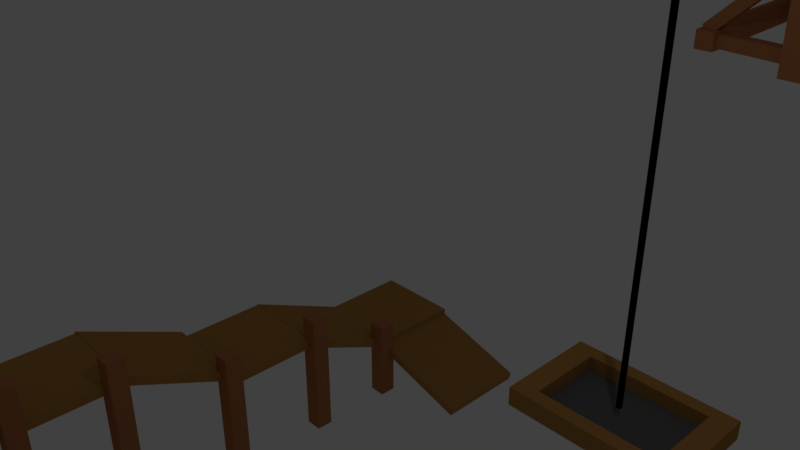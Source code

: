 # Source: quarry.blend  (saved by Blender 2.78.0; exported with 4.5.12 LTS)
import bpy
from mathutils import Matrix  # noqa: F401  (used for matrix-valued properties, if any)

bpy.ops.wm.read_factory_settings(use_empty=True)
scene = bpy.context.scene
scene.name = 'Scene'

# ---- collections
col_collection_1 = bpy.data.collections.new('Collection 1'); scene.collection.children.link(col_collection_1)

# ---- materials (node trees are filled in below, after node groups)
mat_material_052 = bpy.data.materials.new('Material.052')
mat_material_052.alpha_threshold = 0.0
mat_material_052.use_transparent_shadow = False
mat_material_052.diffuse_color = (0.4672, 0.2425, 0.06773, 1.0)
mat_material_052.roughness = 0.5
mat_material_007 = bpy.data.materials.new('Material.007')
mat_material_007.alpha_threshold = 0.0
mat_material_007.use_transparent_shadow = False
mat_material_007.diffuse_color = (0.1424, 0.1424, 0.1424, 1.0)
mat_material_007.roughness = 0.5
mat_material_012 = bpy.data.materials.new('Material.012')
mat_material_012.alpha_threshold = 0.0
mat_material_012.use_transparent_shadow = False
mat_material_012.diffuse_color = (0.0, 0.0, 0.0, 1.0)
mat_material_012.roughness = 0.5
mat_material_006 = bpy.data.materials.new('Material.006')
mat_material_006.alpha_threshold = 0.0
mat_material_006.use_transparent_shadow = False
mat_material_006.diffuse_color = (0.477, 0.1889, 0.0791, 1.0)
mat_material_006.roughness = 0.5
mat_material_000 = bpy.data.materials.new('Material.000')
mat_material_000.alpha_threshold = 0.0
mat_material_000.use_transparent_shadow = False
mat_material_000.diffuse_color = (0.2883, 0.05852, 0.009468, 1.0)
mat_material_000.roughness = 0.5

# ---- material node trees

# ---- world
world_world = bpy.data.worlds.new('World'); scene.world = world_world
world_world.color = (0.05088, 0.05088, 0.05088)
world_world.use_sun_shadow = False
world_world.sun_shadow_jitter_overblur = 0.0
world_world.cycles.sampling_method = 'MANUAL'

# ---- cameras
cam_camera = bpy.data.cameras.new('Camera')
cam_camera.clip_end = 100.0
cam_camera.lens = 35.0
cam_camera.sensor_width = 32.0
cam_camera.sensor_height = 18.0
cam_camera.ortho_scale = 7.314
cam_camera.dof.focus_distance = 0.0
cam_camera.dof.aperture_fstop = 128.0

# ---- lights
light_lamp = bpy.data.lights.new('Lamp', 'POINT')
light_lamp.transmission_factor = 0.0
light_lamp.cutoff_distance = 30.0
light_lamp.energy = 100.0
light_lamp.shadow_buffer_clip_start = 1.001
light_lamp.shadow_soft_size = 0.1
light_lamp.shadow_maximum_resolution = 0.006
light_lamp.use_absolute_resolution = True

# ---- meshes
me_cube_066 = bpy.data.meshes.new('Cube.066')
me_cube_066.from_pydata([(-1.0, -1.0, -1.0), (-1.0, -1.0, 1.0), (-1.0, 1.0, -1.0), (-1.0, 1.0, 1.0), (1.0, -1.0, -1.0), (1.0, -1.0, 1.0), (1.0, 1.0, -1.0), (1.0, 1.0, 1.0), (-1.0, -0.3333, 1.0), (-1.0, 0.3333, 1.0), (-0.3333, 1.0, 1.0), (0.3333, 1.0, 1.0), (1.0, 0.3333, 1.0), (1.0, -0.3333, 1.0), (0.3333, -1.0, 1.0), (-0.3333, -1.0, 1.0), (0.7359, 0.7359, 1.0), (0.7359, -0.7359, 1.0), (-0.7359, 0.7359, 1.0), (-0.7359, -0.7359, 1.0), (0.7359, 0.7359, -0.4201), (0.7359, -0.7359, -0.4201), (-0.7359, 0.7359, -0.4201), (-0.7359, -0.7359, -0.4201)], [], [(0, 1, 8, 9, 3, 2), (2, 3, 10, 11, 7, 6), (6, 7, 12, 13, 5, 4), (4, 5, 14, 15, 1, 0), (2, 6, 4, 0), (19, 8, 1, 15), (13, 17, 14, 5), (17, 19, 15, 14), (7, 11, 16, 12), (12, 16, 17, 13), (11, 10, 18, 16), (19, 17, 21, 23), (10, 3, 9, 18), (18, 9, 8, 19), (20, 22, 23, 21), (18, 19, 23, 22), (16, 18, 22, 20), (17, 16, 20, 21)])
me_cube_066.polygons.foreach_set('material_index', [0, 0, 0, 0, 0, 0, 0, 0, 0, 0, 0, 0, 0, 0, 1, 0, 0, 0])
me_cube_066.materials.append(mat_material_052)
me_cube_066.materials.append(mat_material_007)
me_cube_066.use_remesh_preserve_volume = False
me_cube_066.use_remesh_preserve_attributes = False
me_cube_066.use_mirror_vertex_groups = False
me_cube_066.update()
me_cube_065 = bpy.data.meshes.new('Cube.065')
me_cube_065.from_pydata([(-1.0, -1.0, -1.0), (-1.0, -1.0, 1.0), (-1.0, 1.0, -1.0), (-1.0, 1.0, 1.0), (1.0, -1.0, -1.0), (1.0, -1.0, 1.0), (1.0, 1.0, -1.0), (1.0, 1.0, 1.0)], [], [(0, 1, 3, 2), (2, 3, 7, 6), (6, 7, 5, 4), (4, 5, 1, 0), (2, 6, 4, 0), (7, 3, 1, 5)])
me_cube_065.materials.append(mat_material_012)
me_cube_065.use_remesh_preserve_volume = False
me_cube_065.use_remesh_preserve_attributes = False
me_cube_065.use_mirror_vertex_groups = False
me_cube_065.update()
me_circle_002 = bpy.data.meshes.new('Circle.002')
me_circle_002.from_pydata([(0.0, 1.0, 0.0), (-0.7071, 0.7071, 0.0), (-1.0, -4.371e-08, 0.0), (-0.7071, -0.7071, 0.0), (8.742e-08, -1.0, 0.0), (0.7071, -0.7071, 0.0), (1.0, 1.192e-08, 0.0), (0.7071, 0.7071, 0.0), (3.318e-08, 1.0, 1.872), (-0.7071, 0.7071, 1.872), (-1.0, -4.371e-08, 1.872), (-0.7071, -0.7071, 1.872), (1.206e-07, -1.0, 1.872), (0.7071, -0.7071, 1.872), (1.0, 1.192e-08, 1.872), (0.7071, 0.7071, 1.872), (6.883e-09, 0.8845, 0.1081), (-0.6254, 0.6254, 0.1081), (-0.8845, -3.823e-08, 0.1081), (-0.6254, -0.6254, 0.1081), (8.421e-08, -0.8845, 0.1081), (0.6254, -0.6254, 0.1081), (0.8845, 1.098e-08, 0.1081), (0.6254, 0.6254, 0.1081), (3.623e-08, 0.8845, 1.764), (-0.6254, 0.6254, 1.764), (-0.8845, -3.823e-08, 1.764), (-0.6254, -0.6254, 1.764), (1.136e-07, -0.8845, 1.764), (0.6254, -0.6254, 1.764), (0.8845, 1.098e-08, 1.764), (0.6254, 0.6254, 1.764)], [], [(3, 11, 12, 4), (4, 12, 13, 5), (2, 10, 11, 3), (1, 9, 10, 2), (0, 8, 9, 1), (7, 15, 8, 0), (6, 14, 15, 7), (5, 13, 14, 6), (19, 20, 28, 27), (20, 21, 29, 28), (18, 19, 27, 26), (17, 18, 26, 25), (16, 17, 25, 24), (23, 16, 24, 31), (22, 23, 31, 30), (21, 22, 30, 29), (14, 13, 29, 30), (6, 7, 23, 22), (15, 14, 30, 31), (7, 0, 16, 23), (0, 1, 17, 16), (8, 15, 31, 24), (9, 8, 24, 25), (1, 2, 18, 17), (10, 9, 25, 26), (2, 3, 19, 18), (11, 10, 26, 27), (3, 4, 20, 19), (12, 11, 27, 28), (4, 5, 21, 20), (13, 12, 28, 29), (5, 6, 22, 21)])
me_circle_002.materials.append(mat_material_006)
me_circle_002.use_remesh_preserve_volume = False
me_circle_002.use_remesh_preserve_attributes = False
me_circle_002.use_mirror_vertex_groups = False
me_circle_002.update()
me_cube_001 = bpy.data.meshes.new('Cube.001')
me_cube_001.from_pydata([(-1.0, -1.0, -1.0), (-1.0, -1.0, 1.0), (-1.0, 1.0, -1.0), (-1.0, 1.0, 1.0), (1.0, -1.0, -1.0), (1.0, -1.0, 1.0), (1.0, 1.0, -1.0), (1.0, 1.0, 1.0)], [], [(0, 1, 3, 2), (2, 3, 7, 6), (6, 7, 5, 4), (4, 5, 1, 0), (2, 6, 4, 0), (7, 3, 1, 5)])
me_cube_001.materials.append(mat_material_006)
me_cube_001.use_remesh_preserve_volume = False
me_cube_001.use_remesh_preserve_attributes = False
me_cube_001.use_mirror_vertex_groups = False
me_cube_001.update()
me_cube = bpy.data.meshes.new('Cube')
me_cube.from_pydata([(-1.0, -1.0, -1.0), (-1.0, -1.0, 1.0), (-1.0, 1.0, -1.0), (-1.0, 1.0, 1.0), (1.0, -1.0, -1.0), (1.0, -1.0, 1.0), (1.0, 1.0, -1.0), (1.0, 1.0, 1.0)], [], [(0, 1, 3, 2), (2, 3, 7, 6), (6, 7, 5, 4), (4, 5, 1, 0), (2, 6, 4, 0), (7, 3, 1, 5)])
me_cube.materials.append(mat_material_052)
me_cube.use_remesh_preserve_volume = False
me_cube.use_remesh_preserve_attributes = False
me_cube.use_mirror_vertex_groups = False
me_cube.update()
me_cube_002 = bpy.data.meshes.new('Cube.002')
me_cube_002.from_pydata([(-1.0, -1.0, -1.0), (-1.0, -1.0, 1.0), (-1.0, 1.0, -1.0), (-1.0, 1.0, 1.0), (1.0, -1.0, -1.0), (1.0, -1.0, 1.0), (1.0, 1.0, -1.0), (1.0, 1.0, 1.0)], [], [(0, 1, 3, 2), (2, 3, 7, 6), (6, 7, 5, 4), (4, 5, 1, 0), (2, 6, 4, 0), (7, 3, 1, 5)])
me_cube_002.materials.append(mat_material_052)
me_cube_002.use_remesh_preserve_volume = False
me_cube_002.use_remesh_preserve_attributes = False
me_cube_002.use_mirror_vertex_groups = False
me_cube_002.update()
me_cube_003 = bpy.data.meshes.new('Cube.003')
me_cube_003.from_pydata([(-1.0, -1.0, -1.0), (-1.0, -1.0, 1.0), (-1.0, 1.0, -1.0), (-1.0, 1.0, 1.0), (1.0, -1.0, -1.0), (1.0, -1.0, 1.0), (1.0, 1.0, -1.0), (1.0, 1.0, 1.0)], [], [(0, 1, 3, 2), (2, 3, 7, 6), (6, 7, 5, 4), (4, 5, 1, 0), (2, 6, 4, 0), (7, 3, 1, 5)])
me_cube_003.materials.append(mat_material_052)
me_cube_003.use_remesh_preserve_volume = False
me_cube_003.use_remesh_preserve_attributes = False
me_cube_003.use_mirror_vertex_groups = False
me_cube_003.update()
me_cube_004 = bpy.data.meshes.new('Cube.004')
me_cube_004.from_pydata([(-1.0, -1.0, -1.0), (-1.0, -1.0, 1.0), (-1.0, 1.0, -1.0), (-1.0, 1.0, 1.0), (1.0, -1.0, -1.0), (1.0, -1.0, 1.0), (1.0, 1.0, -1.0), (1.0, 1.0, 1.0)], [], [(0, 1, 3, 2), (2, 3, 7, 6), (6, 7, 5, 4), (4, 5, 1, 0), (2, 6, 4, 0), (7, 3, 1, 5)])
me_cube_004.materials.append(mat_material_052)
me_cube_004.use_remesh_preserve_volume = False
me_cube_004.use_remesh_preserve_attributes = False
me_cube_004.use_mirror_vertex_groups = False
me_cube_004.update()
me_cube_005 = bpy.data.meshes.new('Cube.005')
me_cube_005.from_pydata([(-1.0, -1.0, -1.0), (-1.0, -1.0, 1.0), (-1.0, 1.0, -1.0), (-1.0, 1.0, 1.0), (1.0, -1.0, -1.0), (1.0, -1.0, 1.0), (1.0, 1.0, -1.0), (1.0, 1.0, 1.0)], [], [(0, 1, 3, 2), (2, 3, 7, 6), (6, 7, 5, 4), (4, 5, 1, 0), (2, 6, 4, 0), (7, 3, 1, 5)])
me_cube_005.materials.append(mat_material_052)
me_cube_005.use_remesh_preserve_volume = False
me_cube_005.use_remesh_preserve_attributes = False
me_cube_005.use_mirror_vertex_groups = False
me_cube_005.update()
me_cube_006 = bpy.data.meshes.new('Cube.006')
me_cube_006.from_pydata([(-1.0, -1.0, -1.0), (-1.0, -1.0, 1.0), (-1.0, 1.0, -1.0), (-1.0, 1.0, 1.0), (1.0, -1.0, -1.0), (1.0, -1.0, 1.0), (1.0, 1.0, -1.0), (1.0, 1.0, 1.0)], [], [(0, 1, 3, 2), (2, 3, 7, 6), (6, 7, 5, 4), (4, 5, 1, 0), (2, 6, 4, 0), (7, 3, 1, 5)])
me_cube_006.materials.append(mat_material_052)
me_cube_006.use_remesh_preserve_volume = False
me_cube_006.use_remesh_preserve_attributes = False
me_cube_006.use_mirror_vertex_groups = False
me_cube_006.update()
me_cube_007 = bpy.data.meshes.new('Cube.007')
me_cube_007.from_pydata([(-1.0, -1.0, -1.0), (-1.0, -1.0, 1.0), (-1.0, 1.0, -1.0), (-1.0, 1.0, 1.0), (1.0, -1.0, -1.0), (1.0, -1.0, 1.0), (1.0, 1.0, -1.0), (1.0, 1.0, 1.0)], [], [(0, 1, 3, 2), (2, 3, 7, 6), (6, 7, 5, 4), (4, 5, 1, 0), (2, 6, 4, 0), (7, 3, 1, 5)])
me_cube_007.materials.append(mat_material_052)
me_cube_007.use_remesh_preserve_volume = False
me_cube_007.use_remesh_preserve_attributes = False
me_cube_007.use_mirror_vertex_groups = False
me_cube_007.update()
me_cube_008 = bpy.data.meshes.new('Cube.008')
me_cube_008.from_pydata([(-1.0, -1.0, -1.0), (-1.0, -1.0, 1.0), (-1.0, 1.0, -1.0), (-1.0, 1.0, 1.0), (1.0, -1.0, -1.0), (1.0, -1.0, 1.0), (1.0, 1.0, -1.0), (1.0, 1.0, 1.0)], [], [(0, 1, 3, 2), (2, 3, 7, 6), (6, 7, 5, 4), (4, 5, 1, 0), (2, 6, 4, 0), (7, 3, 1, 5)])
me_cube_008.materials.append(mat_material_052)
me_cube_008.use_remesh_preserve_volume = False
me_cube_008.use_remesh_preserve_attributes = False
me_cube_008.use_mirror_vertex_groups = False
me_cube_008.update()
me_cube_009 = bpy.data.meshes.new('Cube.009')
me_cube_009.from_pydata([(-1.0, -1.0, -1.0), (-1.0, -1.0, 1.0), (-1.0, 1.0, -1.0), (-1.0, 1.0, 1.0), (1.0, -1.0, -1.0), (1.0, -1.0, 1.0), (1.0, 1.0, -1.0), (1.0, 1.0, 1.0)], [], [(0, 1, 3, 2), (2, 3, 7, 6), (6, 7, 5, 4), (4, 5, 1, 0), (2, 6, 4, 0), (7, 3, 1, 5)])
me_cube_009.materials.append(mat_material_052)
me_cube_009.use_remesh_preserve_volume = False
me_cube_009.use_remesh_preserve_attributes = False
me_cube_009.use_mirror_vertex_groups = False
me_cube_009.update()
me_cube_011 = bpy.data.meshes.new('Cube.011')
me_cube_011.from_pydata([(-1.0, -1.0, -1.0), (-1.0, -1.0, 1.0), (-1.0, 1.0, -1.0), (-1.0, 1.0, 1.0), (1.0, -1.0, -1.0), (1.0, -1.0, 1.0), (1.0, 1.0, -1.0), (1.0, 1.0, 1.0)], [], [(0, 1, 3, 2), (2, 3, 7, 6), (6, 7, 5, 4), (4, 5, 1, 0), (2, 6, 4, 0), (7, 3, 1, 5)])
me_cube_011.materials.append(mat_material_052)
me_cube_011.use_remesh_preserve_volume = False
me_cube_011.use_remesh_preserve_attributes = False
me_cube_011.use_mirror_vertex_groups = False
me_cube_011.update()
me_cube_012 = bpy.data.meshes.new('Cube.012')
me_cube_012.from_pydata([(-1.0, -1.0, -1.0), (-1.0, -1.0, 1.0), (-1.0, 1.0, -1.0), (-1.0, 1.0, 1.0), (1.0, -1.0, -1.0), (1.0, -1.0, 1.0), (1.0, 1.0, -1.0), (1.0, 1.0, 1.0)], [], [(0, 1, 3, 2), (2, 3, 7, 6), (6, 7, 5, 4), (4, 5, 1, 0), (2, 6, 4, 0), (7, 3, 1, 5)])
me_cube_012.materials.append(mat_material_052)
me_cube_012.use_remesh_preserve_volume = False
me_cube_012.use_remesh_preserve_attributes = False
me_cube_012.use_mirror_vertex_groups = False
me_cube_012.update()
me_cube_013 = bpy.data.meshes.new('Cube.013')
me_cube_013.from_pydata([(-1.0, -1.0, -1.0), (-1.0, -1.0, 1.0), (-1.0, 1.0, -1.0), (-1.0, 1.0, 1.0), (1.0, -1.0, -1.0), (1.0, -1.0, 1.0), (1.0, 1.0, -1.0), (1.0, 1.0, 1.0)], [], [(0, 1, 3, 2), (2, 3, 7, 6), (6, 7, 5, 4), (4, 5, 1, 0), (2, 6, 4, 0), (7, 3, 1, 5)])
me_cube_013.materials.append(mat_material_052)
me_cube_013.use_remesh_preserve_volume = False
me_cube_013.use_remesh_preserve_attributes = False
me_cube_013.use_mirror_vertex_groups = False
me_cube_013.update()
me_cube_014 = bpy.data.meshes.new('Cube.014')
me_cube_014.from_pydata([(-1.0, -1.0, -1.0), (-1.0, -1.0, 1.0), (-1.0, 1.0, -1.0), (-1.0, 1.0, 1.0), (1.0, -1.0, -1.0), (1.0, -1.0, 1.0), (1.0, 1.0, -1.0), (1.0, 1.0, 1.0)], [], [(0, 1, 3, 2), (2, 3, 7, 6), (6, 7, 5, 4), (4, 5, 1, 0), (2, 6, 4, 0), (7, 3, 1, 5)])
me_cube_014.materials.append(mat_material_052)
me_cube_014.use_remesh_preserve_volume = False
me_cube_014.use_remesh_preserve_attributes = False
me_cube_014.use_mirror_vertex_groups = False
me_cube_014.update()
me_cube_015 = bpy.data.meshes.new('Cube.015')
me_cube_015.from_pydata([(-1.0, -1.0, -1.0), (-1.0, -1.0, 1.0), (-1.0, 1.0, -1.0), (-1.0, 1.0, 1.0), (1.0, -1.0, -1.0), (1.0, -1.0, 1.0), (1.0, 1.0, -1.0), (1.0, 1.0, 1.0)], [], [(0, 1, 3, 2), (2, 3, 7, 6), (6, 7, 5, 4), (4, 5, 1, 0), (2, 6, 4, 0), (7, 3, 1, 5)])
me_cube_015.materials.append(mat_material_006)
me_cube_015.use_remesh_preserve_volume = False
me_cube_015.use_remesh_preserve_attributes = False
me_cube_015.use_mirror_vertex_groups = False
me_cube_015.update()
me_cube_016 = bpy.data.meshes.new('Cube.016')
me_cube_016.from_pydata([(-1.0, -1.0, -1.0), (-1.0, -1.0, 1.0), (-1.0, 1.0, -1.0), (-1.0, 1.0, 1.0), (1.0, -1.0, -1.0), (1.0, -1.0, 1.0), (1.0, 1.0, -1.0), (1.0, 1.0, 1.0)], [], [(0, 1, 3, 2), (2, 3, 7, 6), (6, 7, 5, 4), (4, 5, 1, 0), (2, 6, 4, 0), (7, 3, 1, 5)])
me_cube_016.materials.append(mat_material_006)
me_cube_016.use_remesh_preserve_volume = False
me_cube_016.use_remesh_preserve_attributes = False
me_cube_016.use_mirror_vertex_groups = False
me_cube_016.update()
me_cube_017 = bpy.data.meshes.new('Cube.017')
me_cube_017.from_pydata([(-1.0, -1.0, -1.0), (-1.0, -1.0, 1.0), (-1.0, 1.0, -1.0), (-1.0, 1.0, 1.0), (1.0, -1.0, -1.0), (1.0, -1.0, 1.0), (1.0, 1.0, -1.0), (1.0, 1.0, 1.0)], [], [(0, 1, 3, 2), (2, 3, 7, 6), (6, 7, 5, 4), (4, 5, 1, 0), (2, 6, 4, 0), (7, 3, 1, 5)])
me_cube_017.materials.append(mat_material_006)
me_cube_017.use_remesh_preserve_volume = False
me_cube_017.use_remesh_preserve_attributes = False
me_cube_017.use_mirror_vertex_groups = False
me_cube_017.update()
me_cube_018 = bpy.data.meshes.new('Cube.018')
me_cube_018.from_pydata([(-1.0, -1.0, -1.0), (-1.0, -1.0, 1.0), (-1.0, 1.0, -1.0), (-1.0, 1.0, 1.0), (1.0, -1.0, -1.0), (1.0, -1.0, 1.0), (1.0, 1.0, -1.0), (1.0, 1.0, 1.0)], [], [(0, 1, 3, 2), (2, 3, 7, 6), (6, 7, 5, 4), (4, 5, 1, 0), (2, 6, 4, 0), (7, 3, 1, 5)])
me_cube_018.materials.append(mat_material_006)
me_cube_018.use_remesh_preserve_volume = False
me_cube_018.use_remesh_preserve_attributes = False
me_cube_018.use_mirror_vertex_groups = False
me_cube_018.update()
me_cube_019 = bpy.data.meshes.new('Cube.019')
me_cube_019.from_pydata([(-1.0, -1.0, -1.0), (-1.0, -1.0, 1.0), (-1.0, 1.0, -1.0), (-1.0, 1.0, 1.0), (1.0, -1.0, -1.0), (1.0, -1.0, 1.0), (1.0, 1.0, -1.0), (1.0, 1.0, 1.0)], [], [(0, 1, 3, 2), (2, 3, 7, 6), (6, 7, 5, 4), (4, 5, 1, 0), (2, 6, 4, 0), (7, 3, 1, 5)])
me_cube_019.materials.append(mat_material_006)
me_cube_019.use_remesh_preserve_volume = False
me_cube_019.use_remesh_preserve_attributes = False
me_cube_019.use_mirror_vertex_groups = False
me_cube_019.update()
me_cube_020 = bpy.data.meshes.new('Cube.020')
me_cube_020.from_pydata([(-1.0, -1.0, -1.0), (-1.0, -1.0, 1.0), (-1.0, 1.0, -1.0), (-1.0, 1.0, 1.0), (1.0, -1.0, -1.0), (1.0, -1.0, 1.0), (1.0, 1.0, -1.0), (1.0, 1.0, 1.0)], [], [(0, 1, 3, 2), (2, 3, 7, 6), (6, 7, 5, 4), (4, 5, 1, 0), (2, 6, 4, 0), (7, 3, 1, 5)])
me_cube_020.materials.append(mat_material_006)
me_cube_020.use_remesh_preserve_volume = False
me_cube_020.use_remesh_preserve_attributes = False
me_cube_020.use_mirror_vertex_groups = False
me_cube_020.update()
me_cube_021 = bpy.data.meshes.new('Cube.021')
me_cube_021.from_pydata([(-1.0, -1.0, -1.0), (-1.0, -1.0, 1.0), (-1.0, 1.0, -1.0), (-1.0, 1.0, 1.0), (1.0, -1.0, -1.0), (1.0, -1.0, 1.0), (1.0, 1.0, -1.0), (1.0, 1.0, 1.0)], [], [(0, 1, 3, 2), (2, 3, 7, 6), (6, 7, 5, 4), (4, 5, 1, 0), (2, 6, 4, 0), (7, 3, 1, 5)])
me_cube_021.materials.append(mat_material_006)
me_cube_021.use_remesh_preserve_volume = False
me_cube_021.use_remesh_preserve_attributes = False
me_cube_021.use_mirror_vertex_groups = False
me_cube_021.update()
me_cube_022 = bpy.data.meshes.new('Cube.022')
me_cube_022.from_pydata([(-1.0, -1.0, -1.0), (-1.0, -1.0, 1.0), (-1.0, 1.0, -1.0), (-1.0, 1.0, 1.0), (1.0, -1.0, -1.0), (1.0, -1.0, 1.0), (1.0, 1.0, -1.0), (1.0, 1.0, 1.0)], [], [(0, 1, 3, 2), (2, 3, 7, 6), (6, 7, 5, 4), (4, 5, 1, 0), (2, 6, 4, 0), (7, 3, 1, 5)])
me_cube_022.materials.append(mat_material_006)
me_cube_022.use_remesh_preserve_volume = False
me_cube_022.use_remesh_preserve_attributes = False
me_cube_022.use_mirror_vertex_groups = False
me_cube_022.update()
me_cube_023 = bpy.data.meshes.new('Cube.023')
me_cube_023.from_pydata([(-1.0, -1.0, -1.0), (-1.0, -1.0, 1.0), (-1.0, 1.0, -1.0), (-1.0, 1.0, 1.0), (1.0, -1.0, -1.0), (1.0, -1.0, 1.0), (1.0, 1.0, -1.0), (1.0, 1.0, 1.0)], [], [(0, 1, 3, 2), (2, 3, 7, 6), (6, 7, 5, 4), (4, 5, 1, 0), (2, 6, 4, 0), (7, 3, 1, 5)])
me_cube_023.materials.append(mat_material_006)
me_cube_023.use_remesh_preserve_volume = False
me_cube_023.use_remesh_preserve_attributes = False
me_cube_023.use_mirror_vertex_groups = False
me_cube_023.update()
me_cube_024 = bpy.data.meshes.new('Cube.024')
me_cube_024.from_pydata([(-1.0, -1.0, -1.0), (-1.0, -1.0, 1.0), (-1.0, 1.0, -1.0), (-1.0, 1.0, 1.0), (1.0, -1.0, -1.0), (1.0, -1.0, 1.0), (1.0, 1.0, -1.0), (1.0, 1.0, 1.0)], [], [(0, 1, 3, 2), (2, 3, 7, 6), (6, 7, 5, 4), (4, 5, 1, 0), (2, 6, 4, 0), (7, 3, 1, 5)])
me_cube_024.materials.append(mat_material_006)
me_cube_024.use_remesh_preserve_volume = False
me_cube_024.use_remesh_preserve_attributes = False
me_cube_024.use_mirror_vertex_groups = False
me_cube_024.update()
me_cube_025 = bpy.data.meshes.new('Cube.025')
me_cube_025.from_pydata([(-1.0, -1.0, -1.0), (-1.0, -1.0, 1.0), (-1.0, 1.0, -1.0), (-1.0, 1.0, 1.0), (1.0, -1.0, -1.0), (1.0, -1.0, 1.0), (1.0, 1.0, -1.0), (1.0, 1.0, 1.0)], [], [(0, 1, 3, 2), (2, 3, 7, 6), (6, 7, 5, 4), (4, 5, 1, 0), (2, 6, 4, 0), (7, 3, 1, 5)])
me_cube_025.materials.append(mat_material_006)
me_cube_025.use_remesh_preserve_volume = False
me_cube_025.use_remesh_preserve_attributes = False
me_cube_025.use_mirror_vertex_groups = False
me_cube_025.update()
me_cube_026 = bpy.data.meshes.new('Cube.026')
me_cube_026.from_pydata([(-1.0, -1.0, -1.0), (-1.0, -1.0, 1.0), (-1.0, 1.0, -1.0), (-1.0, 1.0, 1.0), (1.0, -1.0, -1.0), (1.0, -1.0, 1.0), (1.0, 1.0, -1.0), (1.0, 1.0, 1.0)], [], [(0, 1, 3, 2), (2, 3, 7, 6), (6, 7, 5, 4), (4, 5, 1, 0), (2, 6, 4, 0), (7, 3, 1, 5)])
me_cube_026.materials.append(mat_material_006)
me_cube_026.use_remesh_preserve_volume = False
me_cube_026.use_remesh_preserve_attributes = False
me_cube_026.use_mirror_vertex_groups = False
me_cube_026.update()
me_cube_027 = bpy.data.meshes.new('Cube.027')
me_cube_027.from_pydata([(-1.0, -1.0, -1.0), (-1.0, -1.0, 1.0), (-1.0, 1.0, -1.0), (-1.0, 1.0, 1.0), (1.0, -1.0, -1.0), (1.0, -1.0, 1.0), (1.0, 1.0, -1.0), (1.0, 1.0, 1.0)], [], [(0, 1, 3, 2), (2, 3, 7, 6), (6, 7, 5, 4), (4, 5, 1, 0), (2, 6, 4, 0), (7, 3, 1, 5)])
me_cube_027.materials.append(mat_material_006)
me_cube_027.use_remesh_preserve_volume = False
me_cube_027.use_remesh_preserve_attributes = False
me_cube_027.use_mirror_vertex_groups = False
me_cube_027.update()
me_cube_028 = bpy.data.meshes.new('Cube.028')
me_cube_028.from_pydata([(-1.0, -1.0, -1.0), (-1.0, -1.0, 1.0), (-1.0, 1.0, -1.0), (-1.0, 1.0, 1.0), (1.0, -1.0, -1.0), (1.0, -1.0, 1.0), (1.0, 1.0, -1.0), (1.0, 1.0, 1.0)], [], [(0, 1, 3, 2), (2, 3, 7, 6), (6, 7, 5, 4), (4, 5, 1, 0), (2, 6, 4, 0), (7, 3, 1, 5)])
me_cube_028.materials.append(mat_material_006)
me_cube_028.use_remesh_preserve_volume = False
me_cube_028.use_remesh_preserve_attributes = False
me_cube_028.use_mirror_vertex_groups = False
me_cube_028.update()
me_cube_029 = bpy.data.meshes.new('Cube.029')
me_cube_029.from_pydata([(-1.0, -1.0, -1.0), (-1.0, -1.0, 1.0), (-1.0, 1.0, -1.0), (-1.0, 1.0, 1.0), (1.0, -1.0, -1.0), (1.0, -1.0, 1.0), (1.0, 1.0, -1.0), (1.0, 1.0, 1.0)], [], [(0, 1, 3, 2), (2, 3, 7, 6), (6, 7, 5, 4), (4, 5, 1, 0), (2, 6, 4, 0), (7, 3, 1, 5)])
me_cube_029.materials.append(mat_material_006)
me_cube_029.use_remesh_preserve_volume = False
me_cube_029.use_remesh_preserve_attributes = False
me_cube_029.use_mirror_vertex_groups = False
me_cube_029.update()
me_cube_030 = bpy.data.meshes.new('Cube.030')
me_cube_030.from_pydata([(-1.0, -1.0, -1.0), (-1.0, -1.0, 1.0), (-1.0, 1.0, -1.0), (-1.0, 1.0, 1.0), (1.0, -1.0, -1.0), (1.0, -1.0, 1.0), (1.0, 1.0, -1.0), (1.0, 1.0, 1.0)], [], [(0, 1, 3, 2), (2, 3, 7, 6), (6, 7, 5, 4), (4, 5, 1, 0), (2, 6, 4, 0), (7, 3, 1, 5)])
me_cube_030.materials.append(mat_material_006)
me_cube_030.use_remesh_preserve_volume = False
me_cube_030.use_remesh_preserve_attributes = False
me_cube_030.use_mirror_vertex_groups = False
me_cube_030.update()
me_cube_031 = bpy.data.meshes.new('Cube.031')
me_cube_031.from_pydata([(-1.0, -1.0, -1.0), (-1.0, -1.0, 1.0), (-1.0, 1.0, -1.0), (-1.0, 1.0, 1.0), (1.0, -1.0, -1.0), (1.0, -1.0, 1.0), (1.0, 1.0, -1.0), (1.0, 1.0, 1.0)], [], [(0, 1, 3, 2), (2, 3, 7, 6), (6, 7, 5, 4), (4, 5, 1, 0), (2, 6, 4, 0), (7, 3, 1, 5)])
me_cube_031.materials.append(mat_material_006)
me_cube_031.use_remesh_preserve_volume = False
me_cube_031.use_remesh_preserve_attributes = False
me_cube_031.use_mirror_vertex_groups = False
me_cube_031.update()
me_cube_032 = bpy.data.meshes.new('Cube.032')
me_cube_032.from_pydata([(-1.0, -1.0, -1.0), (-1.0, -1.0, 1.0), (-1.0, 1.0, -1.0), (-1.0, 1.0, 1.0), (1.0, -1.0, -1.0), (1.0, -1.0, 1.0), (1.0, 1.0, -1.0), (1.0, 1.0, 1.0)], [], [(0, 1, 3, 2), (2, 3, 7, 6), (6, 7, 5, 4), (4, 5, 1, 0), (2, 6, 4, 0), (7, 3, 1, 5)])
me_cube_032.materials.append(mat_material_006)
me_cube_032.use_remesh_preserve_volume = False
me_cube_032.use_remesh_preserve_attributes = False
me_cube_032.use_mirror_vertex_groups = False
me_cube_032.update()
me_cube_052 = bpy.data.meshes.new('Cube.052')
me_cube_052.from_pydata([(-1.0, -1.0, -1.0), (-1.0, -1.0, 1.0), (-1.0, 1.0, -1.0), (-1.0, 1.0, 1.0), (1.0, -1.0, -1.0), (1.0, -1.0, 1.0), (1.0, 1.0, -1.0), (1.0, 1.0, 1.0)], [], [(0, 1, 3, 2), (2, 3, 7, 6), (6, 7, 5, 4), (4, 5, 1, 0), (2, 6, 4, 0), (7, 3, 1, 5)])
me_cube_052.materials.append(mat_material_006)
me_cube_052.use_remesh_preserve_volume = False
me_cube_052.use_remesh_preserve_attributes = False
me_cube_052.use_mirror_vertex_groups = False
me_cube_052.update()
me_cube_054 = bpy.data.meshes.new('Cube.054')
me_cube_054.from_pydata([(-1.0, -1.0, -1.0), (-1.0, -1.0, 1.0), (-1.0, 1.0, -1.0), (-1.0, 1.0, 1.0), (1.0, -1.0, -1.0), (1.0, -1.0, 1.0), (1.0, 1.0, -1.0), (1.0, 1.0, 1.0)], [], [(0, 1, 3, 2), (2, 3, 7, 6), (6, 7, 5, 4), (4, 5, 1, 0), (2, 6, 4, 0), (7, 3, 1, 5)])
me_cube_054.materials.append(mat_material_006)
me_cube_054.use_remesh_preserve_volume = False
me_cube_054.use_remesh_preserve_attributes = False
me_cube_054.use_mirror_vertex_groups = False
me_cube_054.update()
me_cube_055 = bpy.data.meshes.new('Cube.055')
me_cube_055.from_pydata([(-1.0, -1.0, -1.0), (-1.0, -1.0, 1.0), (-1.0, 1.0, -1.0), (-1.0, 1.0, 1.0), (1.0, -1.0, -1.0), (1.0, -1.0, 1.0), (1.0, 1.0, -1.0), (1.0, 1.0, 1.0)], [], [(0, 1, 3, 2), (2, 3, 7, 6), (6, 7, 5, 4), (4, 5, 1, 0), (2, 6, 4, 0), (7, 3, 1, 5)])
me_cube_055.materials.append(mat_material_006)
me_cube_055.use_remesh_preserve_volume = False
me_cube_055.use_remesh_preserve_attributes = False
me_cube_055.use_mirror_vertex_groups = False
me_cube_055.update()
me_cube_056 = bpy.data.meshes.new('Cube.056')
me_cube_056.from_pydata([(-1.0, -1.0, -1.0), (-1.0, -1.0, 1.0), (-1.0, 1.0, -1.0), (-1.0, 1.0, 1.0), (1.0, -1.0, -1.0), (1.0, -1.0, 1.0), (1.0, 1.0, -1.0), (1.0, 1.0, 1.0)], [], [(0, 1, 3, 2), (2, 3, 7, 6), (6, 7, 5, 4), (4, 5, 1, 0), (2, 6, 4, 0), (7, 3, 1, 5)])
me_cube_056.materials.append(mat_material_006)
me_cube_056.use_remesh_preserve_volume = False
me_cube_056.use_remesh_preserve_attributes = False
me_cube_056.use_mirror_vertex_groups = False
me_cube_056.update()
me_cube_057 = bpy.data.meshes.new('Cube.057')
me_cube_057.from_pydata([(-1.0, -1.0, -1.0), (-1.0, -1.0, 1.0), (-1.0, 1.0, -1.0), (-1.0, 1.0, 1.0), (1.0, -1.0, -1.0), (1.0, -1.0, 1.0), (1.0, 1.0, -1.0), (1.0, 1.0, 1.0)], [], [(0, 1, 3, 2), (2, 3, 7, 6), (6, 7, 5, 4), (4, 5, 1, 0), (2, 6, 4, 0), (7, 3, 1, 5)])
me_cube_057.materials.append(mat_material_006)
me_cube_057.use_remesh_preserve_volume = False
me_cube_057.use_remesh_preserve_attributes = False
me_cube_057.use_mirror_vertex_groups = False
me_cube_057.update()
me_cube_059 = bpy.data.meshes.new('Cube.059')
me_cube_059.from_pydata([(-1.0, -1.0, -1.0), (-1.0, -1.0, 1.0), (-1.0, 1.0, -1.0), (-1.0, 1.0, 1.0), (1.0, -1.0, -1.0), (1.0, -1.0, 1.0), (1.0, 1.0, -1.0), (1.0, 1.0, 1.0)], [], [(0, 1, 3, 2), (2, 3, 7, 6), (6, 7, 5, 4), (4, 5, 1, 0), (2, 6, 4, 0), (7, 3, 1, 5)])
me_cube_059.materials.append(mat_material_006)
me_cube_059.use_remesh_preserve_volume = False
me_cube_059.use_remesh_preserve_attributes = False
me_cube_059.use_mirror_vertex_groups = False
me_cube_059.update()
me_cube_061 = bpy.data.meshes.new('Cube.061')
me_cube_061.from_pydata([(-1.0, -1.0, -1.0), (-1.0, -1.0, 1.0), (-1.0, 1.0, -1.0), (-1.0, 1.0, 1.0), (1.0, -1.0, -1.0), (1.0, -1.0, 1.0), (1.0, 1.0, -1.0), (1.0, 1.0, 1.0)], [], [(0, 1, 3, 2), (2, 3, 7, 6), (6, 7, 5, 4), (4, 5, 1, 0), (2, 6, 4, 0), (7, 3, 1, 5)])
me_cube_061.materials.append(mat_material_006)
me_cube_061.use_remesh_preserve_volume = False
me_cube_061.use_remesh_preserve_attributes = False
me_cube_061.use_mirror_vertex_groups = False
me_cube_061.update()
me_cube_062 = bpy.data.meshes.new('Cube.062')
me_cube_062.from_pydata([(-1.0, -1.0, -1.0), (-1.0, -1.0, 1.0), (-1.0, 1.0, -1.0), (-1.0, 1.0, 1.0), (1.0, -1.0, -1.0), (1.0, -1.0, 1.0), (1.0, 1.0, -1.0), (1.0, 1.0, 1.0)], [], [(0, 1, 3, 2), (2, 3, 7, 6), (6, 7, 5, 4), (4, 5, 1, 0), (2, 6, 4, 0), (7, 3, 1, 5)])
me_cube_062.materials.append(mat_material_006)
me_cube_062.use_remesh_preserve_volume = False
me_cube_062.use_remesh_preserve_attributes = False
me_cube_062.use_mirror_vertex_groups = False
me_cube_062.update()
me_cube_063 = bpy.data.meshes.new('Cube.063')
me_cube_063.from_pydata([(-1.0, -1.0, -1.0), (-1.0, -1.0, 1.0), (-1.0, 1.0, -1.0), (-1.0, 1.0, 1.0), (1.0, -1.0, -1.0), (1.0, -1.0, 1.0), (1.0, 1.0, -1.0), (1.0, 1.0, 1.0)], [], [(0, 1, 3, 2), (2, 3, 7, 6), (6, 7, 5, 4), (4, 5, 1, 0), (2, 6, 4, 0), (7, 3, 1, 5)])
me_cube_063.materials.append(mat_material_006)
me_cube_063.use_remesh_preserve_volume = False
me_cube_063.use_remesh_preserve_attributes = False
me_cube_063.use_mirror_vertex_groups = False
me_cube_063.update()
me_cube_064 = bpy.data.meshes.new('Cube.064')
me_cube_064.from_pydata([(-1.0, -1.0, -1.0), (-1.0, -1.0, 1.0), (-1.0, 1.0, -1.0), (-1.0, 1.0, 1.0), (1.0, -1.0, -1.0), (1.0, -1.0, 1.0), (1.0, 1.0, -1.0), (1.0, 1.0, 1.0)], [], [(0, 1, 3, 2), (2, 3, 7, 6), (6, 7, 5, 4), (4, 5, 1, 0), (2, 6, 4, 0), (7, 3, 1, 5)])
me_cube_064.materials.append(mat_material_006)
me_cube_064.use_remesh_preserve_volume = False
me_cube_064.use_remesh_preserve_attributes = False
me_cube_064.use_mirror_vertex_groups = False
me_cube_064.update()
me_cube_033 = bpy.data.meshes.new('Cube.033')
me_cube_033.from_pydata([(-1.0, -1.0, -1.0), (-1.0, -1.0, 1.0), (-1.0, 1.0, -1.0), (-1.0, 1.0, 1.0), (1.0, -1.0, -1.0), (1.0, -1.0, 1.0), (1.0, 1.0, -1.0), (1.0, 1.0, 1.0)], [], [(0, 1, 3, 2), (2, 3, 7, 6), (6, 7, 5, 4), (4, 5, 1, 0), (2, 6, 4, 0), (7, 3, 1, 5)])
me_cube_033.materials.append(mat_material_052)
me_cube_033.use_remesh_preserve_volume = False
me_cube_033.use_remesh_preserve_attributes = False
me_cube_033.use_mirror_vertex_groups = False
me_cube_033.update()
me_cube_034 = bpy.data.meshes.new('Cube.034')
me_cube_034.from_pydata([(-1.0, -1.0, -1.0), (-1.0, -1.0, 1.0), (-1.0, 1.0, -1.0), (-1.0, 1.0, 1.0), (1.0, -1.0, -1.0), (1.0, -1.0, 1.0), (1.0, 1.0, -1.0), (1.0, 1.0, 1.0)], [], [(0, 1, 3, 2), (2, 3, 7, 6), (6, 7, 5, 4), (4, 5, 1, 0), (2, 6, 4, 0), (7, 3, 1, 5)])
me_cube_034.materials.append(mat_material_006)
me_cube_034.use_remesh_preserve_volume = False
me_cube_034.use_remesh_preserve_attributes = False
me_cube_034.use_mirror_vertex_groups = False
me_cube_034.update()
me_cube_010 = bpy.data.meshes.new('Cube.010')
me_cube_010.from_pydata([(-1.0, -1.0, -1.0), (-1.0, -1.0, 1.0), (-1.0, 1.0, -1.0), (-1.0, 1.0, 1.0), (1.0, -1.0, -1.0), (1.0, -1.0, 1.0), (1.0, 1.0, -1.0), (1.0, 1.0, 1.0)], [], [(0, 1, 3, 2), (2, 3, 7, 6), (6, 7, 5, 4), (4, 5, 1, 0), (2, 6, 4, 0), (7, 3, 1, 5)])
me_cube_010.materials.append(mat_material_000)
me_cube_010.use_remesh_preserve_volume = False
me_cube_010.use_remesh_preserve_attributes = False
me_cube_010.use_mirror_vertex_groups = False
me_cube_010.update()
me_cube_035 = bpy.data.meshes.new('Cube.035')
me_cube_035.from_pydata([(-1.0, -1.0, -1.0), (-1.0, -1.0, 1.0), (-1.0, 1.0, -1.0), (-1.0, 1.0, 1.0), (1.0, -1.0, -1.0), (1.0, -1.0, 1.0), (1.0, 1.0, -1.0), (1.0, 1.0, 1.0)], [], [(0, 1, 3, 2), (2, 3, 7, 6), (6, 7, 5, 4), (4, 5, 1, 0), (2, 6, 4, 0), (7, 3, 1, 5)])
me_cube_035.materials.append(mat_material_006)
me_cube_035.use_remesh_preserve_volume = False
me_cube_035.use_remesh_preserve_attributes = False
me_cube_035.use_mirror_vertex_groups = False
me_cube_035.update()
me_cube_037 = bpy.data.meshes.new('Cube.037')
me_cube_037.from_pydata([(-1.0, -1.0, -1.0), (-1.0, -1.0, 1.0), (-1.0, 1.0, -1.0), (-1.0, 1.0, 1.0), (1.0, -1.0, -1.0), (1.0, -1.0, 1.0), (1.0, 1.0, -1.0), (1.0, 1.0, 1.0)], [], [(0, 1, 3, 2), (2, 3, 7, 6), (6, 7, 5, 4), (4, 5, 1, 0), (2, 6, 4, 0), (7, 3, 1, 5)])
me_cube_037.materials.append(mat_material_006)
me_cube_037.use_remesh_preserve_volume = False
me_cube_037.use_remesh_preserve_attributes = False
me_cube_037.use_mirror_vertex_groups = False
me_cube_037.update()
me_cube_038 = bpy.data.meshes.new('Cube.038')
me_cube_038.from_pydata([(-1.0, -1.0, -1.0), (-1.0, -1.0, 1.0), (-1.0, 1.0, -1.0), (-1.0, 1.0, 1.0), (1.0, -1.0, -1.0), (1.0, -1.0, 1.0), (1.0, 1.0, -1.0), (1.0, 1.0, 1.0)], [], [(0, 1, 3, 2), (2, 3, 7, 6), (6, 7, 5, 4), (4, 5, 1, 0), (2, 6, 4, 0), (7, 3, 1, 5)])
me_cube_038.materials.append(mat_material_006)
me_cube_038.use_remesh_preserve_volume = False
me_cube_038.use_remesh_preserve_attributes = False
me_cube_038.use_mirror_vertex_groups = False
me_cube_038.update()
me_cube_039 = bpy.data.meshes.new('Cube.039')
me_cube_039.from_pydata([(-1.0, -1.0, -1.0), (-1.0, -1.0, 1.0), (-1.0, 1.0, -1.0), (-1.0, 1.0, 1.0), (1.0, -1.0, -1.0), (1.0, -1.0, 1.0), (1.0, 1.0, -1.0), (1.0, 1.0, 1.0)], [], [(0, 1, 3, 2), (2, 3, 7, 6), (6, 7, 5, 4), (4, 5, 1, 0), (2, 6, 4, 0), (7, 3, 1, 5)])
me_cube_039.materials.append(mat_material_006)
me_cube_039.use_remesh_preserve_volume = False
me_cube_039.use_remesh_preserve_attributes = False
me_cube_039.use_mirror_vertex_groups = False
me_cube_039.update()
me_cube_040 = bpy.data.meshes.new('Cube.040')
me_cube_040.from_pydata([(-1.0, -1.0, -1.0), (-1.0, -1.0, 1.0), (-1.0, 1.0, -1.0), (-1.0, 1.0, 1.0), (1.0, -1.0, -1.0), (1.0, -1.0, 1.0), (1.0, 1.0, -1.0), (1.0, 1.0, 1.0)], [], [(0, 1, 3, 2), (2, 3, 7, 6), (6, 7, 5, 4), (4, 5, 1, 0), (2, 6, 4, 0), (7, 3, 1, 5)])
me_cube_040.materials.append(mat_material_006)
me_cube_040.use_remesh_preserve_volume = False
me_cube_040.use_remesh_preserve_attributes = False
me_cube_040.use_mirror_vertex_groups = False
me_cube_040.update()

# ---- objects
ob_cube_045 = bpy.data.objects.new('Cube.045', me_cube_066)
ob_cube_044 = bpy.data.objects.new('Cube.044', me_cube_065)
ob_circle_001 = bpy.data.objects.new('Circle.001', me_circle_002)
ob_cube_001 = bpy.data.objects.new('Cube.001', me_cube_001)
ob_cube = bpy.data.objects.new('Cube', me_cube)
ob_lamp = bpy.data.objects.new('Lamp', light_lamp)
ob_camera = bpy.data.objects.new('Camera', cam_camera)
ob_cube_002 = bpy.data.objects.new('Cube.002', me_cube_002)
ob_cube_003 = bpy.data.objects.new('Cube.003', me_cube_003)
ob_cube_004 = bpy.data.objects.new('Cube.004', me_cube_004)
ob_cube_005 = bpy.data.objects.new('Cube.005', me_cube_005)
ob_cube_006 = bpy.data.objects.new('Cube.006', me_cube_006)
ob_cube_007 = bpy.data.objects.new('Cube.007', me_cube_007)
ob_cube_008 = bpy.data.objects.new('Cube.008', me_cube_008)
ob_cube_009 = bpy.data.objects.new('Cube.009', me_cube_009)
ob_cube_011 = bpy.data.objects.new('Cube.011', me_cube_011)
ob_cube_012 = bpy.data.objects.new('Cube.012', me_cube_012)
ob_cube_013 = bpy.data.objects.new('Cube.013', me_cube_013)
ob_cube_014 = bpy.data.objects.new('Cube.014', me_cube_014)
ob_cube_015 = bpy.data.objects.new('Cube.015', me_cube_015)
ob_cube_016 = bpy.data.objects.new('Cube.016', me_cube_016)
ob_cube_017 = bpy.data.objects.new('Cube.017', me_cube_017)
ob_cube_018 = bpy.data.objects.new('Cube.018', me_cube_018)
ob_cube_019 = bpy.data.objects.new('Cube.019', me_cube_019)
ob_cube_020 = bpy.data.objects.new('Cube.020', me_cube_020)
ob_cube_021 = bpy.data.objects.new('Cube.021', me_cube_021)
ob_cube_022 = bpy.data.objects.new('Cube.022', me_cube_022)
ob_cube_023 = bpy.data.objects.new('Cube.023', me_cube_023)
ob_cube_024 = bpy.data.objects.new('Cube.024', me_cube_024)
ob_cube_025 = bpy.data.objects.new('Cube.025', me_cube_025)
ob_cube_026 = bpy.data.objects.new('Cube.026', me_cube_026)
ob_cube_027 = bpy.data.objects.new('Cube.027', me_cube_027)
ob_cube_028 = bpy.data.objects.new('Cube.028', me_cube_028)
ob_cube_029 = bpy.data.objects.new('Cube.029', me_cube_029)
ob_cube_030 = bpy.data.objects.new('Cube.030', me_cube_030)
ob_cube_031 = bpy.data.objects.new('Cube.031', me_cube_031)
ob_cube_032 = bpy.data.objects.new('Cube.032', me_cube_032)
ob_cube_052 = bpy.data.objects.new('Cube.052', me_cube_052)
ob_cube_034 = bpy.data.objects.new('Cube.034', me_cube_054)
ob_cube_035 = bpy.data.objects.new('Cube.035', me_cube_055)
ob_cube_033 = bpy.data.objects.new('Cube.033', me_cube_056)
ob_cube_036 = bpy.data.objects.new('Cube.036', me_cube_057)
ob_cube_038 = bpy.data.objects.new('Cube.038', me_cube_059)
ob_cube_040 = bpy.data.objects.new('Cube.040', me_cube_061)
ob_cube_041 = bpy.data.objects.new('Cube.041', me_cube_062)
ob_cube_042 = bpy.data.objects.new('Cube.042', me_cube_063)
ob_cube_043 = bpy.data.objects.new('Cube.043', me_cube_064)
ob_cube_010 = bpy.data.objects.new('Cube.010', me_cube_033)
ob_cube_046 = bpy.data.objects.new('Cube.046', me_cube_034)
ob_cube_047 = bpy.data.objects.new('Cube.047', me_cube_010)
ob_cube_048 = bpy.data.objects.new('Cube.048', me_cube_035)
ob_cube_050 = bpy.data.objects.new('Cube.050', me_cube_037)
ob_cube_049 = bpy.data.objects.new('Cube.049', me_cube_038)
ob_cube_051 = bpy.data.objects.new('Cube.051', me_cube_039)
ob_cube_053 = bpy.data.objects.new('Cube.053', me_cube_040)

# ---- transforms, parenting, visibility, modifiers, constraints
ob_cube_045.location = (1.85, 3.578, -3.438)
ob_cube_045.scale = (-1.488, 0.9529, 0.1743)
ob_cube_045.lineart.crease_threshold = 0.0
ob_cube_044.location = (1.827, 3.536, 2.534)
ob_cube_044.scale = (0.03778, 0.03778, -5.859)
ob_cube_044.lineart.crease_threshold = 0.0
ob_circle_001.location = (1.841, 10.04, 3.01)
ob_circle_001.rotation_euler = (-1.571, 1.571, 0.0)
ob_circle_001.scale = (1.84, 1.84, 1.063)
ob_circle_001.lineart.crease_threshold = 0.0
ob_cube_001.location = (0.9101, -5.441, -4.829)
ob_cube_001.scale = (0.1829, 0.1829, 2.442)
ob_cube_001.lineart.crease_threshold = 0.0
ob_cube.location = (-1.819, -6.418, -3.178)
ob_cube.scale = (5.682, 1.0, 0.1)
ob_cube.lineart.crease_threshold = 0.0
ob_lamp.location = (4.076, 1.005, 5.904)
ob_lamp.rotation_euler = (0.6503, 0.05522, 1.866)
ob_lamp.lock_rotations_4d = False
ob_lamp.empty_display_type = 'ARROWS'
ob_lamp.color = (0.0, 0.0, 0.0, 0.0)
ob_lamp.lineart.crease_threshold = 0.0
ob_camera.location = (7.481, -6.508, 5.344)
ob_camera.rotation_euler = (1.109, 0.0, 0.8149)
ob_camera.lock_rotations_4d = False
ob_camera.empty_display_type = 'ARROWS'
ob_camera.color = (0.0, 0.0, 0.0, 0.0)
ob_camera.display_type = 'WIRE'
ob_camera.lineart.crease_threshold = 0.0
ob_cube_002.location = (4.929, -6.418, -2.613)
ob_cube_002.rotation_euler = (0.0, -0.4279, 0.0)
ob_cube_002.scale = (-1.236, 1.0, 0.1)
ob_cube_002.lineart.crease_threshold = 0.0
ob_cube_003.location = (6.958, -4.411, -1.378)
ob_cube_003.rotation_euler = (0.0, -0.4279, 1.571)
ob_cube_003.scale = (-1.236, 1.0, 0.1)
ob_cube_003.lineart.crease_threshold = 0.0
ob_cube_004.location = (6.935, -6.418, -1.938)
ob_cube_004.scale = (0.9871, 1.0, 0.1)
ob_cube_004.lineart.crease_threshold = 0.0
ob_cube_005.location = (6.935, -2.383, -0.8646)
ob_cube_005.scale = (0.9871, 1.0, 0.1)
ob_cube_005.lineart.crease_threshold = 0.0
ob_cube_006.location = (6.958, -0.3502, -0.3992)
ob_cube_006.rotation_euler = (0.0, -0.4279, 1.571)
ob_cube_006.scale = (-1.236, 1.0, 0.1)
ob_cube_006.lineart.crease_threshold = 0.0
ob_cube_007.location = (7.916, 1.645, 0.1302)
ob_cube_007.scale = (2.023, 1.0, 0.1)
ob_cube_007.lineart.crease_threshold = 0.0
ob_cube_008.location = (-6.378, -4.356, -3.818)
ob_cube_008.rotation_euler = (0.0, -0.4279, -1.571)
ob_cube_008.scale = (-1.236, 1.0, 0.1)
ob_cube_008.lineart.crease_threshold = 0.0
ob_cube_009.location = (-6.353, -2.206, -4.28)
ob_cube_009.scale = (0.9871, 1.0, 0.1)
ob_cube_009.lineart.crease_threshold = 0.0
ob_cube_011.location = (-6.353, 1.948, -5.41)
ob_cube_011.scale = (0.9871, 1.0, 0.1)
ob_cube_011.lineart.crease_threshold = 0.0
ob_cube_012.location = (-6.378, 4.049, -5.923)
ob_cube_012.rotation_euler = (0.0, -0.4279, -1.571)
ob_cube_012.scale = (-1.236, 1.0, 0.1)
ob_cube_012.lineart.crease_threshold = 0.0
ob_cube_013.location = (-6.353, 6.149, -6.424)
ob_cube_013.scale = (0.9871, 1.0, 0.1)
ob_cube_013.lineart.crease_threshold = 0.0
ob_cube_014.location = (-4.348, 6.126, -6.841)
ob_cube_014.rotation_euler = (-4.739e-08, -0.288, -3.142)
ob_cube_014.scale = (-1.236, 1.0, 0.1)
ob_cube_014.lineart.crease_threshold = 0.0
ob_cube_015.location = (-0.7253, -5.441, -4.829)
ob_cube_015.scale = (0.1829, 0.1829, 2.442)
ob_cube_015.lineart.crease_threshold = 0.0
ob_cube_016.location = (-2.214, -5.441, -4.829)
ob_cube_016.scale = (0.1829, 0.1829, 2.442)
ob_cube_016.lineart.crease_threshold = 0.0
ob_cube_017.location = (-3.671, -5.441, -4.829)
ob_cube_017.scale = (0.1829, 0.1829, 2.442)
ob_cube_017.lineart.crease_threshold = 0.0
ob_cube_018.location = (-5.34, -5.441, -4.829)
ob_cube_018.scale = (0.1829, 0.1829, 2.442)
ob_cube_018.lineart.crease_threshold = 0.0
ob_cube_019.location = (2.787, -5.441, -4.829)
ob_cube_019.scale = (0.1829, 0.1829, 2.442)
ob_cube_019.lineart.crease_threshold = 0.0
ob_cube_020.location = (4.375, -5.441, -4.829)
ob_cube_020.scale = (0.1829, 0.1829, 2.442)
ob_cube_020.lineart.crease_threshold = 0.0
ob_cube_021.location = (5.748, -5.441, -4.829)
ob_cube_021.scale = (0.1829, 0.1829, 3.536)
ob_cube_021.lineart.crease_threshold = 0.0
ob_cube_022.location = (5.748, -3.858, -4.829)
ob_cube_022.scale = (0.1829, 0.1829, 4.334)
ob_cube_022.lineart.crease_threshold = 0.0
ob_cube_023.location = (5.748, -2.471, -4.829)
ob_cube_023.scale = (0.1829, 0.1829, 4.334)
ob_cube_023.lineart.crease_threshold = 0.0
ob_cube_024.location = (5.748, -0.9107, -4.186)
ob_cube_024.scale = (0.1829, 0.1829, 4.334)
ob_cube_024.lineart.crease_threshold = 0.0
ob_cube_025.location = (5.748, 0.46, -3.723)
ob_cube_025.scale = (0.1829, 0.1829, 4.334)
ob_cube_025.lineart.crease_threshold = 0.0
ob_cube_026.location = (5.748, 2.028, -3.614)
ob_cube_026.scale = (0.1829, 0.1829, 4.334)
ob_cube_026.lineart.crease_threshold = 0.0
ob_cube_027.location = (6.461, 2.631, -3.533)
ob_cube_027.scale = (0.1829, 0.1829, 4.334)
ob_cube_027.lineart.crease_threshold = 0.0
ob_cube_028.location = (-5.34, -3.307, -5.714)
ob_cube_028.scale = (0.1829, 0.1829, 2.442)
ob_cube_028.lineart.crease_threshold = 0.0
ob_cube_029.location = (-5.34, -1.449, -6.075)
ob_cube_029.scale = (0.1829, 0.1829, 2.442)
ob_cube_029.lineart.crease_threshold = 0.0
ob_cube_030.location = (-5.34, 0.8874, -6.047)
ob_cube_030.scale = (0.1829, 0.1829, 1.354)
ob_cube_030.lineart.crease_threshold = 0.0
ob_cube_031.location = (-5.34, 3.07, -6.171)
ob_cube_031.scale = (0.1829, 0.1829, 1.412)
ob_cube_031.lineart.crease_threshold = 0.0
ob_cube_032.location = (-5.34, 5.007, -6.712)
ob_cube_032.scale = (0.1829, 0.1829, 0.9302)
ob_cube_032.lineart.crease_threshold = 0.0
ob_cube_052.location = (0.1431, 10.9, 1.51)
ob_cube_052.rotation_euler = (1.596, -0.0, 0.0)
ob_cube_052.scale = (0.1747, 0.1747, 3.219)
ob_cube_052.lineart.crease_threshold = 0.0
ob_cube_034.location = (1.873, 7.784, 3.979)
ob_cube_034.rotation_euler = (3.167, -0.0, 0.0)
ob_cube_034.scale = (0.2962, 0.2961, 2.883)
ob_cube_034.lineart.crease_threshold = 0.0
ob_cube_035.location = (1.873, 8.486, 6.601)
ob_cube_035.rotation_euler = (1.216, -0.0, 0.0)
ob_cube_035.scale = (0.318, 0.371, 5.504)
ob_cube_035.lineart.crease_threshold = 0.0
ob_cube_033.location = (3.561, 10.9, 1.45)
ob_cube_033.rotation_euler = (1.596, -0.0, 0.0)
ob_cube_033.scale = (0.1747, 0.1747, 3.219)
ob_cube_033.lineart.crease_threshold = 0.0
ob_cube_036.location = (1.893, 12.97, 3.037)
ob_cube_036.rotation_euler = (3.167, -0.0, 0.0)
ob_cube_036.scale = (0.2158, 0.2157, 1.946)
ob_cube_036.lineart.crease_threshold = 0.0
ob_cube_038.location = (1.831, 7.931, 1.391)
ob_cube_038.rotation_euler = (1.596, -0.0, 1.571)
ob_cube_038.scale = (0.1282, 0.1283, 1.567)
ob_cube_038.lineart.crease_threshold = 0.0
ob_cube_040.location = (0.8794, 7.931, 2.349)
ob_cube_040.rotation_euler = (3.952, -4.371e-08, 1.571)
ob_cube_040.scale = (0.1151, 0.1151, 1.111)
ob_cube_040.lineart.crease_threshold = 0.0
ob_cube_041.location = (1.873, 6.973, 5.639)
ob_cube_041.rotation_euler = (3.571, -0.0, 0.0)
ob_cube_041.scale = (0.1638, 0.1637, 1.594)
ob_cube_041.lineart.crease_threshold = 0.0
ob_cube_042.location = (0.8794, 13.05, 2.349)
ob_cube_042.rotation_euler = (3.952, -4.371e-08, 1.571)
ob_cube_042.scale = (0.1151, 0.1151, 1.111)
ob_cube_042.lineart.crease_threshold = 0.0
ob_cube_043.location = (2.819, 12.94, 2.349)
ob_cube_043.rotation_euler = (2.381, -3.091e-08, 1.571)
ob_cube_043.scale = (0.1151, 0.1151, 1.111)
ob_cube_043.lineart.crease_threshold = 0.0
ob_cube_010.location = (-6.378, -0.1731, -4.764)
ob_cube_010.rotation_euler = (0.0, -0.4279, -1.571)
ob_cube_010.scale = (-1.236, 1.0, 0.1)
ob_cube_010.lineart.crease_threshold = 0.0
ob_cube_046.location = (2.819, 7.886, 2.349)
ob_cube_046.rotation_euler = (2.381, -3.091e-08, 1.571)
ob_cube_046.scale = (0.1151, 0.1151, 1.111)
ob_cube_046.lineart.crease_threshold = 0.0
ob_cube_047.location = (0.8794, 13.05, 2.349)
ob_cube_047.rotation_euler = (3.952, -4.371e-08, 1.571)
ob_cube_047.scale = (0.1151, 0.1151, 1.111)
ob_cube_047.lineart.crease_threshold = 0.0
ob_cube_048.location = (1.884, 10.43, 3.152)
ob_cube_048.rotation_euler = (1.596, -0.0, 0.0)
ob_cube_048.scale = (0.1747, 0.1747, 2.342)
ob_cube_048.lineart.crease_threshold = 0.0
ob_cube_050.location = (1.785, 10.31, 3.007)
ob_cube_050.rotation_euler = (3.167, 0.4595, 0.0)
ob_cube_050.scale = (0.1003, 0.1002, 1.649)
ob_cube_050.lineart.crease_threshold = 0.0
ob_cube_049.location = (1.922, 10.31, 3.095)
ob_cube_049.rotation_euler = (3.167, 2.03, -0.0)
ob_cube_049.scale = (0.1003, 0.1002, 1.649)
ob_cube_049.lineart.crease_threshold = 0.0
ob_cube_051.location = (1.922, 11.79, 3.095)
ob_cube_051.rotation_euler = (3.167, 2.03, -0.0)
ob_cube_051.scale = (0.1003, 0.1002, 1.649)
ob_cube_051.lineart.crease_threshold = 0.0
ob_cube_053.location = (1.785, 11.79, 3.007)
ob_cube_053.rotation_euler = (3.167, 0.4595, 0.0)
ob_cube_053.scale = (0.1003, 0.1002, 1.649)
ob_cube_053.lineart.crease_threshold = 0.0

# ---- collection membership
col_collection_1.objects.link(ob_cube_045)
col_collection_1.objects.link(ob_cube_044)
col_collection_1.objects.link(ob_circle_001)
col_collection_1.objects.link(ob_cube_001)
col_collection_1.objects.link(ob_cube)
col_collection_1.objects.link(ob_lamp)
col_collection_1.objects.link(ob_camera)
col_collection_1.objects.link(ob_cube_002)
col_collection_1.objects.link(ob_cube_003)
col_collection_1.objects.link(ob_cube_004)
col_collection_1.objects.link(ob_cube_005)
col_collection_1.objects.link(ob_cube_006)
col_collection_1.objects.link(ob_cube_007)
col_collection_1.objects.link(ob_cube_008)
col_collection_1.objects.link(ob_cube_009)
col_collection_1.objects.link(ob_cube_011)
col_collection_1.objects.link(ob_cube_012)
col_collection_1.objects.link(ob_cube_013)
col_collection_1.objects.link(ob_cube_014)
col_collection_1.objects.link(ob_cube_015)
col_collection_1.objects.link(ob_cube_016)
col_collection_1.objects.link(ob_cube_017)
col_collection_1.objects.link(ob_cube_018)
col_collection_1.objects.link(ob_cube_019)
col_collection_1.objects.link(ob_cube_020)
col_collection_1.objects.link(ob_cube_021)
col_collection_1.objects.link(ob_cube_022)
col_collection_1.objects.link(ob_cube_023)
col_collection_1.objects.link(ob_cube_024)
col_collection_1.objects.link(ob_cube_025)
col_collection_1.objects.link(ob_cube_026)
col_collection_1.objects.link(ob_cube_027)
col_collection_1.objects.link(ob_cube_028)
col_collection_1.objects.link(ob_cube_029)
col_collection_1.objects.link(ob_cube_030)
col_collection_1.objects.link(ob_cube_031)
col_collection_1.objects.link(ob_cube_032)
col_collection_1.objects.link(ob_cube_052)
col_collection_1.objects.link(ob_cube_034)
col_collection_1.objects.link(ob_cube_035)
col_collection_1.objects.link(ob_cube_033)
col_collection_1.objects.link(ob_cube_036)
col_collection_1.objects.link(ob_cube_038)
col_collection_1.objects.link(ob_cube_040)
col_collection_1.objects.link(ob_cube_041)
col_collection_1.objects.link(ob_cube_042)
col_collection_1.objects.link(ob_cube_043)
col_collection_1.objects.link(ob_cube_010)
col_collection_1.objects.link(ob_cube_046)
col_collection_1.objects.link(ob_cube_047)
col_collection_1.objects.link(ob_cube_048)
col_collection_1.objects.link(ob_cube_050)
col_collection_1.objects.link(ob_cube_049)
col_collection_1.objects.link(ob_cube_051)
col_collection_1.objects.link(ob_cube_053)

# ---- scene / render settings (as saved in the file)
scene.camera = ob_camera
scene.frame_start = 1; scene.frame_end = 250; scene.frame_set(1)
scene.render.engine = 'BLENDER_EEVEE_NEXT'
scene.render.resolution_percentage = 50
scene.render.dither_intensity = 0.0
scene.cycles.use_denoising = False
scene.cycles.samples = 128
scene.cycles.sampling_pattern = 'TABULATED_SOBOL'
scene.cycles.light_sampling_threshold = 0.0
scene.cycles.use_adaptive_sampling = False
scene.cycles.use_light_tree = False
scene.cycles.blur_glossy = 0.0
scene.cycles.sample_clamp_indirect = 0.0
scene.view_settings.view_transform = 'Standard'
bpy.context.view_layer.update()
